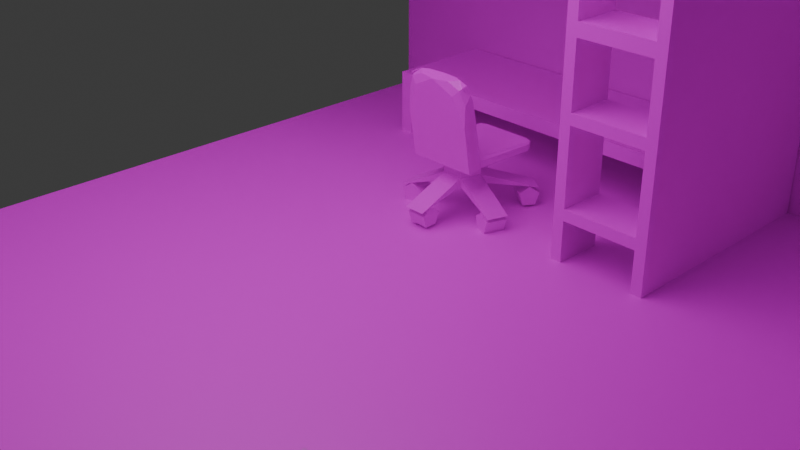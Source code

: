 # Source: room.blend  (saved by Blender 4.4.32; exported with 4.5.12 LTS)
import bpy
from mathutils import Matrix  # noqa: F401  (used for matrix-valued properties, if any)

bpy.ops.wm.read_factory_settings(use_empty=True)
scene = bpy.context.scene
scene.name = 'Scene'

# ---- collections
col_collection = bpy.data.collections.new('Collection'); scene.collection.children.link(col_collection)

# ---- images (referenced by path relative to the original .blend; pixels are not part of the script)
import os
ASSET_DIR = os.environ.get("B2B_ASSET_DIR", "")  # directory of the original .blend (textures are referenced by path, not embedded)
HERE = os.path.dirname(os.path.abspath(__file__))  # packed textures are extracted next to this script under _unpacked/

def load_image(name, relpath, width, height, colorspace="sRGB"):
    """Load a texture the original file referenced (path relative to the .blend, or extracted next to this script)."""
    p = next((c for c in (os.path.join(HERE, relpath), os.path.join(ASSET_DIR, relpath)) if relpath and os.path.exists(c)), "")
    if p:
        img = bpy.data.images.load(p, check_existing=True)
        img.name = name
    else:  # same state as the original file: an image datablock whose file is absent (Cycles renders it pink)
        img = bpy.data.images.new(name, width, height)
        img.source = "FILE"
        img.filepath = "//" + (relpath or name)
    img.colorspace_settings.name = colorspace
    return img
img_ground_tex_png = load_image('ground-tex.png', 'room/ground-tex.png', 1024, 1024, 'sRGB')
img_bed_tex_png = load_image('bed-tex.png', 'room/bed-tex.png', 1024, 1024, 'sRGB')
img_couch_tex_png_001 = load_image('couch-tex.png.001', 'room/couch-tex.png', 1024, 1024, 'sRGB')
img_thing_tex_png = load_image('thing-tex.png', 'room/thing-tex.png', 1024, 1024, 'sRGB')
img_wall_tex_png = load_image('wall-tex.png', 'room/wall-tex.png', 1024, 1024, 'sRGB')
img_chair_tex_png = load_image('chair-tex.png', 'room/chair-tex.png', 1024, 1024, 'sRGB')

# ---- materials (node trees are filled in below, after node groups)
mat_ground = bpy.data.materials.new('Ground')
mat_bed = bpy.data.materials.new('Bed')
mat_couch = bpy.data.materials.new('Couch')
mat_thing = bpy.data.materials.new('Thing')
mat_wall = bpy.data.materials.new('Wall')
mat_chair = bpy.data.materials.new('Chair')

# ---- material node trees
mat_ground.use_nodes = True; mat_ground.node_tree.nodes.clear()
_N = mat_ground.node_tree.nodes; _L = mat_ground.node_tree.links
n0 = _N.new('ShaderNodeBsdfPrincipled'); n0.name = 'Principled BSDF'; n0.location = (10, 300)
n1 = _N.new('ShaderNodeOutputMaterial'); n1.name = 'Material Output'; n1.location = (300, 300)
n2 = _N.new('ShaderNodeTexImage'); n2.name = 'Image Texture'; n2.location = (-292, 293)
n2.image = img_ground_tex_png
_L.new(n0.outputs[0], n1.inputs[0])
_L.new(n2.outputs[0], n0.inputs[0])
n1.is_active_output = True
mat_bed.use_nodes = True; mat_bed.node_tree.nodes.clear()
_N = mat_bed.node_tree.nodes; _L = mat_bed.node_tree.links
n0 = _N.new('ShaderNodeBsdfPrincipled'); n0.name = 'Principled BSDF'; n0.location = (10, 300)
n1 = _N.new('ShaderNodeOutputMaterial'); n1.name = 'Material Output'; n1.location = (300, 300)
n2 = _N.new('ShaderNodeTexImage'); n2.name = 'Image Texture'; n2.location = (-478, 372)
n2.image = img_bed_tex_png
_L.new(n0.outputs[0], n1.inputs[0])
_L.new(n2.outputs[0], n0.inputs[0])
n1.is_active_output = True
mat_couch.use_nodes = True; mat_couch.node_tree.nodes.clear()
_N = mat_couch.node_tree.nodes; _L = mat_couch.node_tree.links
n0 = _N.new('ShaderNodeBsdfPrincipled'); n0.name = 'Principled BSDF'; n0.location = (10, 300)
n1 = _N.new('ShaderNodeOutputMaterial'); n1.name = 'Material Output'; n1.location = (300, 300)
n2 = _N.new('ShaderNodeTexImage'); n2.name = 'Image Texture'; n2.location = (-374, 259)
n2.image = img_couch_tex_png_001
_L.new(n0.outputs[0], n1.inputs[0])
_L.new(n2.outputs[0], n0.inputs[0])
n1.is_active_output = True
mat_thing.use_nodes = True; mat_thing.node_tree.nodes.clear()
_N = mat_thing.node_tree.nodes; _L = mat_thing.node_tree.links
n0 = _N.new('ShaderNodeBsdfPrincipled'); n0.name = 'Principled BSDF'; n0.location = (10, 300)
n1 = _N.new('ShaderNodeOutputMaterial'); n1.name = 'Material Output'; n1.location = (300, 300)
n2 = _N.new('ShaderNodeTexImage'); n2.name = 'Image Texture'; n2.location = (-444, 268)
n2.image = img_thing_tex_png
_L.new(n0.outputs[0], n1.inputs[0])
_L.new(n2.outputs[0], n0.inputs[0])
n1.is_active_output = True
mat_wall.use_nodes = True; mat_wall.node_tree.nodes.clear()
_N = mat_wall.node_tree.nodes; _L = mat_wall.node_tree.links
n0 = _N.new('ShaderNodeBsdfPrincipled'); n0.name = 'Principled BSDF'; n0.location = (10, 300)
n1 = _N.new('ShaderNodeOutputMaterial'); n1.name = 'Material Output'; n1.location = (300, 300)
n2 = _N.new('ShaderNodeTexImage'); n2.name = 'Image Texture'; n2.location = (-376, 284)
n2.image = img_wall_tex_png
_L.new(n0.outputs[0], n1.inputs[0])
_L.new(n2.outputs[0], n0.inputs[0])
n1.is_active_output = True
mat_chair.use_nodes = True; mat_chair.node_tree.nodes.clear()
_N = mat_chair.node_tree.nodes; _L = mat_chair.node_tree.links
n0 = _N.new('ShaderNodeBsdfPrincipled'); n0.name = 'Principled BSDF'; n0.location = (10, 300)
n1 = _N.new('ShaderNodeOutputMaterial'); n1.name = 'Material Output'; n1.location = (300, 300)
n2 = _N.new('ShaderNodeTexImage'); n2.name = 'Image Texture'; n2.location = (-537, 147)
n2.image = img_chair_tex_png
_L.new(n0.outputs[0], n1.inputs[0])
_L.new(n2.outputs[0], n0.inputs[0])
n1.is_active_output = True

# ---- world
world_world = bpy.data.worlds.new('World'); scene.world = world_world
world_world.use_nodes = True; world_world.node_tree.nodes.clear()
_N = world_world.node_tree.nodes; _L = world_world.node_tree.links
n0 = _N.new('ShaderNodeOutputWorld'); n0.name = 'World Output'; n0.location = (300, 300)
n1 = _N.new('ShaderNodeBackground'); n1.name = 'Background'; n1.location = (10, 300)
n1.inputs[0].default_value = (0.05088, 0.05088, 0.05088, 1.0)
_L.new(n1.outputs[0], n0.inputs[0])
n0.is_active_output = True
world_world.color = (0.05088, 0.05088, 0.05088)
world_world.sun_shadow_jitter_overblur = 0.0

# ---- cameras
cam_camera = bpy.data.cameras.new('Camera')
cam_camera.clip_end = 100.0
cam_camera.ortho_scale = 7.314

# ---- lights
light_light = bpy.data.lights.new('Light', 'POINT')
light_light.energy = 1000.0
light_light.shadow_soft_size = 3.417

# ---- meshes
me_plane = bpy.data.meshes.new('Plane')
me_plane.from_pydata([(-2.99, -4.99, 0.0), (8.99, -4.99, 0.0), (-2.99, 2.99, 0.0), (8.99, 2.99, 0.0)], [], [(0, 1, 3, 2)])
_uv = me_plane.uv_layers.new(name='UVMap')
_uv.uv.foreach_set('vector', [-1.996, -1.996, 2.996, -1.996, 2.996, 2.996, -1.996, 2.996])
me_plane.materials.append(mat_ground)
me_plane.update()
me_cube_001 = bpy.data.meshes.new('Cube.001')
me_cube_001.from_pydata([(-1.056, 0.9764, 2.146), (4.448, 0.9764, 2.146), (0.1813, -0.2983, -0.2635), (0.1813, -0.2983, -0.421), (0.1813, 0.9764, -0.2635), (0.1813, 0.9764, -0.421), (4.448, 0.9764, -0.2635), (4.448, 0.9764, -0.421), (4.448, -0.2983, -0.2635), (4.448, -0.2983, -0.421), (-1.056, 0.9764, 1.824), (3.652, -1.544, 0.4927), (3.652, -1.544, 1.824), (3.534, -1.024, 1.824), (4.448, -1.024, 2.608), (4.566, -1.024, 0.3744), (4.566, -1.024, 1.824), (3.534, -1.544, 0.3744), (3.534, -1.544, 1.824), (4.566, -1.544, 0.3744), (3.652, -1.024, 0.4927), (4.448, -1.024, 0.4927), (4.448, -1.024, 1.824), (3.652, -1.544, 0.3744), (3.534, -1.024, 0.3744), (4.448, -1.544, -0.4471), (4.448, -1.544, 0.3744), (4.566, -1.024, -0.5654), (3.534, -1.544, -0.5654), (4.566, -1.544, -0.5654), (4.448, -1.024, -0.4471), (4.448, -1.024, 0.3744), (3.652, -1.024, 0.3744), (3.652, -1.544, -0.4471), (3.652, -1.024, -0.4471), (3.652, -1.544, -1.0), (3.652, -1.544, -0.5654), (3.534, -1.024, -1.0), (3.534, -1.024, -0.5654), (4.448, -1.544, -1.0), (4.448, -1.544, -0.5654), (3.534, -1.544, -1.0), (4.566, -1.544, -1.0), (3.652, -1.024, -1.0), (3.652, -1.024, -0.5654), (4.448, -1.024, -0.5654), (-1.056, -1.024, 1.824), (-1.056, -1.024, 2.146), (3.534, -1.024, 2.146), (3.652, -1.024, 2.146), (4.448, -1.024, 2.146), (3.652, -1.024, 1.824), (-1.056, -1.544, 1.824), (-1.056, -1.024, 2.608), (3.652, -1.024, 2.608), (4.448, -1.544, 2.608), (-1.056, -1.336, 2.608), (-1.056, -1.544, 2.401), (3.652, -1.544, 2.401), (3.652, -1.336, 2.608), (4.566, -1.544, 1.824), (4.566, -1.544, 2.608), (4.566, 0.9764, 2.146), (4.566, 0.9764, 2.608), (4.448, -1.544, 0.4927), (4.566, -1.024, -1.0), (0.3399, -0.2983, -0.421), (0.3399, 0.9764, -0.421), (0.1813, 0.9764, -1.0), (0.1813, -0.2983, -1.0), (0.3399, 0.9764, -1.0), (0.3399, -0.2983, -1.0), (3.652, -1.544, 1.318), (4.448, -1.544, 1.318), (3.652, -1.024, 1.318), (4.448, -1.024, 1.318), (3.652, -1.544, 1.175), (4.448, -1.544, 1.175), (3.652, -1.024, 1.175), (4.448, -1.024, 1.175), (4.566, 0.9764, 1.824), (4.566, 0.9764, -1.0), (4.448, 0.9764, 1.824), (4.448, 0.9764, -1.0), (3.652, 0.9764, 1.824), (4.448, -1.024, -1.0), (-0.7051, -1.544, 2.401), (-0.9027, -1.544, 1.824), (-0.9028, -1.544, 2.14), (-0.7052, -1.544, 2.14), (-0.9081, -1.544, 2.321), (-0.9081, -1.544, 2.233), (-0.7968, -1.544, 2.233), (-0.7968, -1.544, 2.321), (-0.6325, -1.544, 2.401), (-0.6325, -1.544, 1.824), (-0.1797, -1.544, 2.401), (-0.1766, -1.544, 1.824), (-0.5101, -1.544, 2.302), (-0.5101, -1.544, 1.931), (-0.2973, -1.544, 1.931), (-0.2973, -1.544, 2.306), (-0.01649, -1.544, 1.824), (-0.01649, -1.544, 2.401), (0.3979, -1.544, 2.401), (0.4231, -1.544, 1.824), (0.2632, -1.544, 1.824), (0.1216, -1.544, 1.824), (0.3979, -1.544, 2.154), (0.1637, -1.544, 2.154), (0.1216, -1.544, 2.027), (0.1196, -1.544, 2.338), (0.1196, -1.544, 2.226), (0.308, -1.544, 2.226), (0.308, -1.544, 2.338), (0.1456, -1.544, 2.349), (0.799, -1.544, 1.824), (0.6463, -1.544, 1.824), (0.9311, -1.544, 2.401), (0.5274, -1.544, 2.401), (4.448, -1.544, 1.824), (0.5274, -1.544, 2.306), (0.6463, -1.544, 2.306), (0.799, -1.544, 2.306), (0.9311, -1.544, 2.306), (1.467, -1.544, 2.401), (1.062, -1.544, 2.401), (1.224, -1.544, 1.824), (1.062, -1.544, 1.824), (1.467, -1.544, 2.271), (1.442, -1.544, 2.177), (1.442, -1.544, 2.046), (1.218, -1.544, 2.046), (1.641, -1.544, 2.401), (2.094, -1.544, 2.401), (2.097, -1.544, 1.824), (1.764, -1.544, 2.302), (1.764, -1.544, 1.931), (1.976, -1.544, 1.931), (1.976, -1.544, 2.306), (2.387, -1.544, 2.401), (2.24, -1.544, 2.401), (2.578, -1.544, 1.824), (2.24, -1.544, 1.824), (2.578, -1.544, 1.96), (2.387, -1.544, 1.96), (2.915, -1.544, 1.824), (2.75, -1.544, 1.824), (2.915, -1.544, 2.401), (2.75, -1.544, 2.401), (3.043, -1.544, 2.401), (3.043, -1.544, 1.824), (3.496, -1.544, 2.401), (3.499, -1.544, 1.824), (3.165, -1.544, 2.302), (3.165, -1.544, 1.931), (3.378, -1.544, 1.931), (3.378, -1.544, 2.306), (4.448, 0.9764, 2.608), (1.218, -1.544, 2.271), (1.218, -1.544, 2.177), (1.641, -1.544, 2.271), (1.641, -1.544, 2.177), (1.641, -1.544, 1.824), (1.635, -1.544, 2.046), (1.641, -1.544, 2.177), (1.641, -1.544, 2.046)], [], [(83, 85, 22, 82), (46, 47, 0, 10), (3, 2, 4, 5), (6, 4, 2, 8), (5, 4, 6, 7, 67), (9, 8, 2, 3, 66), (41, 18, 13, 37), (11, 64, 21, 20), (15, 16, 60, 19), (22, 51, 84, 82), (12, 11, 20, 51), (81, 83, 82, 80), (15, 24, 20, 21), (13, 51, 20, 24), (16, 15, 21, 22), (33, 25, 30, 34), (27, 15, 19, 29), (33, 23, 17, 28), (26, 25, 29, 19), (25, 33, 28, 29), (19, 15, 31, 26), (23, 33, 34, 32), (26, 31, 30, 25), (27, 38, 34, 30), (24, 32, 34, 38), (15, 27, 30, 31), (65, 27, 29, 42), (35, 36, 28, 41), (40, 39, 42, 29), (29, 27, 45, 40), (36, 35, 43, 44), (21, 64, 120, 55, 14), (38, 44, 43, 37), (51, 46, 10, 84), (64, 11, 12, 18, 17, 19), (50, 49, 51, 22), (51, 54, 59, 58, 12), (63, 61, 60, 80), (158, 55, 61, 63), (61, 55, 120, 60), (67, 66, 71, 70), (66, 67, 7, 9), (5, 67, 70, 68), (66, 3, 69, 71), (3, 5, 68, 69), (47, 49, 50, 1, 0), (54, 49, 47, 53), (81, 80, 16, 15, 27, 65), (47, 46, 52, 57, 56, 53), (57, 86, 94, 96, 103, 104, 119, 118, 126, 125, 141, 140, 149, 148, 58, 59, 56), (54, 53, 56, 59), (151, 150, 148, 146), (31, 26, 23, 32), (72, 73, 75, 74), (76, 78, 79, 77), (73, 77, 79, 75), (75, 79, 78, 74), (74, 78, 76, 72), (72, 76, 77, 73), (87, 88, 89, 86, 93, 92, 91, 57, 52), (93, 86, 57, 91, 90), (90, 91, 92, 93), (135, 134, 139, 138, 137, 163), (97, 96, 101, 100, 99, 95), (95, 94, 86, 89, 88, 87), (95, 99, 98, 101, 96, 94), (98, 99, 100, 101), (102, 103, 96, 97), (105, 109, 108, 113, 112, 103, 102, 107, 110, 106), (106, 110, 107), (103, 112, 111), (111, 112, 113, 114), (114, 113, 108, 104, 115, 111), (115, 104, 103, 111), (60, 120, 64, 19), (116, 123, 124, 118, 119, 121, 122, 117), (117, 122, 121, 119, 104, 108, 109, 105), (127, 132, 131, 130, 160, 159, 129, 125, 126, 128), (128, 126, 118, 124, 123, 116), (163, 137, 136, 139, 134, 133), (136, 137, 138, 139), (153, 152, 157, 156, 155, 151), (142, 144, 145, 140, 141, 143), (143, 141, 134, 135), (146, 148, 149, 147), (147, 149, 140, 145, 144, 142), (151, 155, 154, 157, 152, 150), (154, 155, 156, 157), (1, 50, 14, 158), (46, 51, 12, 52), (58, 152, 153, 12), (160, 162, 161, 159), (125, 129, 161, 133), (132, 127, 163, 164), (130, 131, 166, 165)])
_uv = me_cube_001.uv_layers.new(name='UVMap')
_uv.uv.foreach_set('vector', [0.04934, 0.9465, 0.04934, 0.5908, 0.1121, 0.5908, 0.1121, 0.9465, 0.5917, 0.804, 0.5845, 0.804, 0.5845, 0.4483, 0.5917, 0.4483, 0.2406, 0.5087, 0.2371, 0.5087, 0.2371, 0.282, 0.2406, 0.282, 0.09297, 0.09839, 0.09297, 0.8573, 0.06463, 0.8573, 0.06463, 0.09839, 0.528, 0.7589, 0.5244, 0.7589, 0.5244, -1.934e-09, 0.528, -8.769e-10, 0.528, 0.7307, 0.1248, 0.8573, 0.1213, 0.8573, 0.1213, 0.09839, 0.1248, 0.09839, 0.1248, 0.1266, 0.5917, 0.4347, 0.5917, 0.1836, 0.6148, 0.1836, 0.6148, 0.4347, 0.6239, 0.9636, 0.6239, 0.8222, 0.6355, 0.8222, 0.6355, 0.9636, 0.4208, 0.09257, 0.3886, 0.09257, 0.3886, -5.5e-10, 0.4208, 9.182e-09, 0.2997, 0.979, 0.2997, 0.8375, 0.3441, 0.8375, 0.3441, 0.979, 0.6148, 0.5045, 0.6148, 0.6229, 0.5917, 0.6229, 0.5917, 0.5045, 0.6501, 0.817, 0.6448, 0.817, 0.6448, 0.5659, 0.6501, 0.5659, 0.5917, 0.1836, 0.5917, -6.078e-08, 0.5943, 0.02105, 0.5943, 0.1625, 0.6239, -7.051e-08, 0.6239, 0.02105, 0.5943, 0.02105, 0.5917, -6.078e-08, 0.6239, 0.1836, 0.5917, 0.1836, 0.5943, 0.1625, 0.6239, 0.1625, 0.6448, 0.1415, 0.6448, -5.04e-08, 0.6564, -4.691e-08, 0.6564, 0.1415, 0.4417, 0.09257, 0.4208, 0.09257, 0.4208, 9.182e-09, 0.4417, 1.549e-08, 0.6099, 0.8321, 0.5917, 0.8321, 0.5917, 0.811, 0.6126, 0.811, 0.5917, 0.9735, 0.6099, 0.9735, 0.6126, 0.9946, 0.5917, 0.9946, 0.6099, 0.9735, 0.6099, 0.8321, 0.6126, 0.811, 0.6126, 0.9946, 0.6616, 0.9263, 0.6616, 0.9725, 0.6564, 0.9725, 0.6564, 0.9263, 0.6239, 0.637, 0.6422, 0.637, 0.6422, 0.7296, 0.6239, 0.7296, 0.6239, 0.8222, 0.6239, 0.7296, 0.6422, 0.7296, 0.6422, 0.8222, 0.6239, 0.1836, 0.6239, -2.81e-08, 0.6265, 0.02105, 0.6265, 0.1625, 0.6448, -3.441e-08, 0.6448, 0.02105, 0.6265, 0.02105, 0.6239, -2.81e-08, 0.6448, 0.1836, 0.6239, 0.1836, 0.6265, 0.1625, 0.6448, 0.1625, 0.4514, 0.09257, 0.4417, 0.09257, 0.4417, 1.549e-08, 0.4514, 1.841e-08, 0.666, 0.1622, 0.666, 0.1236, 0.6713, 0.1236, 0.6713, 0.1622, 0.6713, 0.04628, 0.6713, 0.08493, 0.666, 0.08493, 0.666, 0.04628, 0.6713, 1.06e-08, 0.6713, 0.04628, 0.666, 0.04628, 0.666, 1.06e-08, 0.6564, 0.3656, 0.666, 0.3656, 0.666, 0.4582, 0.6564, 0.4582, 0.6148, 0.811, 0.5917, 0.811, 0.5917, 0.6926, 0.5917, 0.6229, 0.6148, 0.6229, 0.666, 0.08493, 0.6713, 0.08493, 0.6713, 0.1236, 0.666, 0.1236, 0.2997, 0.8375, 0.2997, -6.204e-09, 0.3441, 7.225e-09, 0.3441, 0.8375, 0.5006, 0.945, 0.5006, 0.8036, 0.471, 0.8036, 0.471, 0.7825, 0.5032, 0.7825, 0.5032, 0.9661, 0.6564, 0.3656, 0.6564, 0.2242, 0.6635, 0.2242, 0.6635, 0.3656, 0.2541, 0.4061, 0.2541, 0.3363, 0.268, 0.3363, 0.2773, 0.3548, 0.2773, 0.4061, 0.5742, 0.4483, 0.5742, 3.431e-08, 0.5917, 3.957e-08, 0.5917, 0.4483, 0.6564, 0.2242, 0.6564, 0.0, 0.6616, 0.0, 0.6616, 0.2242, 0.4536, 0.9661, 0.4536, 0.945, 0.471, 0.945, 0.471, 0.9661, 0.6239, 0.637, 0.6239, 0.4103, 0.6368, 0.4103, 0.6368, 0.637, 0.4797, 6.408e-08, 0.5081, 9.024e-09, 0.5081, 0.7307, 0.4797, 0.7307, 0.528, 0.7589, 0.528, 0.7307, 0.5408, 0.7307, 0.5408, 0.7589, 0.3657, 0.2114, 0.3657, 0.1832, 0.3786, 0.1832, 0.3786, 0.2114, 0.4561, 0.5053, 0.4561, 0.2786, 0.469, 0.2786, 0.469, 0.5053, 0.8378, 0.9959, 0.8378, 0.1584, 0.8378, 0.01696, 0.8822, 0.01696, 0.8822, 0.9959, 0.564, -3.241e-08, 0.5742, -2.931e-08, 0.5742, 0.8375, 0.564, 0.8375, 0.1121, 0.5908, 0.04934, 0.5908, 0.04934, 0.2351, 0.08157, 0.2351, 0.1025, 0.2351, 0.1121, 0.2351, 0.2673, 0.4309, 0.2745, 0.4309, 0.2745, 0.5234, 0.2616, 0.5234, 0.257, 0.4865, 0.257, 0.4309, 0.2321, 0.8443, 0.2321, 0.7819, 0.2321, 0.769, 0.2321, 0.6884, 0.2321, 0.6594, 0.2321, 0.5857, 0.2321, 0.5626, 0.2321, 0.4908, 0.2321, 0.4675, 0.2321, 0.3955, 0.2321, 0.2581, 0.2321, 0.2319, 0.2321, 0.1672, 0.2321, 0.138, 0.2321, 0.006785, 0.2367, 0.006785, 0.2367, 0.8443, 0.2437, 0.006785, 0.2437, 0.8443, 0.2367, 0.8443, 0.2367, 0.006785, 0.2674, 0.07531, 0.2546, 0.07531, 0.2546, 0.7063, 0.2674, 0.7069, 0.6564, 0.2829, 0.6448, 0.2829, 0.6448, 0.1415, 0.6564, 0.1415, 0.6448, 0.4244, 0.6448, 0.2829, 0.6564, 0.2829, 0.6564, 0.4244, 0.6448, 0.4244, 0.6564, 0.4244, 0.6564, 0.5659, 0.6448, 0.5659, 0.6564, 0.7411, 0.6595, 0.7411, 0.6595, 0.8337, 0.6564, 0.8337, 0.6564, 0.4582, 0.6595, 0.4582, 0.6595, 0.5997, 0.6564, 0.5997, 0.6564, 0.8337, 0.6595, 0.8337, 0.6595, 0.9263, 0.6564, 0.9263, 0.6564, 0.5997, 0.6595, 0.5997, 0.6595, 0.7411, 0.6564, 0.7411, 0.8643, 0.4184, 0.8572, 0.4184, 0.8572, 0.4535, 0.8514, 0.4535, 0.8532, 0.4372, 0.8552, 0.4372, 0.8552, 0.4174, 0.8514, 0.3911, 0.8643, 0.3911, 0.8532, 0.4372, 0.8514, 0.4535, 0.8514, 0.3911, 0.8552, 0.4174, 0.8532, 0.4174, 0.2564, 0.0263, 0.2584, 0.0263, 0.2584, 0.04608, 0.2564, 0.04608, 0.8871, 0.324, 0.8743, 0.3235, 0.8764, 0.3026, 0.8848, 0.3026, 0.8848, 0.2647, 0.8871, 0.2429, 0.8795, 0.3342, 0.8667, 0.3336, 0.8688, 0.3127, 0.8771, 0.3127, 0.8771, 0.2749, 0.8795, 0.2531, 0.2674, 0.07531, 0.2546, 0.07531, 0.2546, 0.06239, 0.2604, 0.06239, 0.2604, 0.02724, 0.2674, 0.02724, 0.8795, 0.2531, 0.8771, 0.2749, 0.8689, 0.2749, 0.8688, 0.3127, 0.8667, 0.3336, 0.8667, 0.2531, 0.2568, 0.09708, 0.2651, 0.09708, 0.2651, 0.1349, 0.2567, 0.1349, 0.2674, 0.1849, 0.2546, 0.1849, 0.2546, 0.1559, 0.2674, 0.1564, 0.8389, 0.385, 0.8315, 0.3388, 0.8315, 0.3805, 0.83, 0.3641, 0.83, 0.3352, 0.826, 0.3068, 0.8389, 0.3068, 0.8389, 0.3314, 0.8367, 0.3314, 0.8389, 0.3414, 0.1405, 0.6462, 0.1383, 0.6361, 0.1405, 0.6361, 0.826, 0.3068, 0.83, 0.3352, 0.8275, 0.3354, 0.1189, 0.5386, 0.1214, 0.5384, 0.1214, 0.5673, 0.1189, 0.5675, 0.8275, 0.3643, 0.83, 0.3641, 0.8315, 0.3805, 0.826, 0.3805, 0.8272, 0.3355, 0.8275, 0.3354, 0.8272, 0.3355, 0.826, 0.3805, 0.826, 0.3068, 0.8275, 0.3354, 0.471, 0.9661, 0.471, 0.945, 0.5006, 0.945, 0.5032, 0.9661, 0.9049, 0.396, 0.8942, 0.396, 0.8942, 0.4195, 0.8921, 0.4195, 0.8921, 0.3477, 0.8942, 0.3477, 0.8942, 0.3688, 0.9049, 0.3688, 0.2674, 0.3028, 0.2567, 0.3028, 0.2567, 0.2816, 0.2546, 0.2816, 0.2546, 0.2586, 0.2601, 0.2586, 0.2601, 0.2169, 0.2674, 0.2631, 0.91, 0.3113, 0.905, 0.3101, 0.9051, 0.3478, 0.9021, 0.3478, 0.9021, 0.308, 0.9001, 0.308, 0.9001, 0.3523, 0.8972, 0.3523, 0.8972, 0.2803, 0.91, 0.2803, 0.2674, 0.3768, 0.2546, 0.3768, 0.2546, 0.3534, 0.2567, 0.3534, 0.2567, 0.3299, 0.2674, 0.3299, 0.8871, 0.2429, 0.8848, 0.2647, 0.8765, 0.2647, 0.8764, 0.3026, 0.8743, 0.3235, 0.8743, 0.2429, 0.2568, 0.09708, 0.2651, 0.09708, 0.2651, 0.1349, 0.2567, 0.1349, 0.7322, 0.6085, 0.7194, 0.6079, 0.7215, 0.587, 0.7298, 0.587, 0.7298, 0.5491, 0.7322, 0.5274, 0.9887, 0.5051, 0.9857, 0.5049, 0.9857, 0.4709, 0.9759, 0.4701, 0.9759, 0.444, 0.9887, 0.4452, 0.2674, 0.5874, 0.2546, 0.5862, 0.2546, 0.1559, 0.2674, 0.1564, 0.8262, 0.6917, 0.8133, 0.6911, 0.8133, 0.6618, 0.8262, 0.6625, 0.2674, 0.6778, 0.2546, 0.677, 0.2546, 0.6123, 0.2644, 0.6131, 0.2644, 0.6471, 0.2674, 0.6473, 0.7322, 0.5274, 0.7298, 0.5491, 0.7216, 0.5491, 0.7215, 0.587, 0.7194, 0.6079, 0.7194, 0.5274, 0.2568, 0.09708, 0.2651, 0.09708, 0.2651, 0.1349, 0.2567, 0.1349, 0.5825, 0.403, 0.5381, 0.403, 0.5381, 0.403, 0.5825, 0.403, 0.2997, -6.204e-09, 0.2997, 0.8375, 0.2997, 0.8375, 0.2997, -6.204e-09, 0.2773, 0.3548, 0.2546, 0.1559, 0.2674, 0.1564, 0.2773, 0.4061, 0.2012, 0.313, 0.2012, 0.313, 0.1991, 0.313, 0.1991, 0.313, 0.1962, 0.3574, 0.1991, 0.3574, 0.1991, 0.3574, 0.1962, 0.3574, 0.2041, 0.3152, 0.209, 0.3163, 0.209, 0.3163, 0.2041, 0.3152, 0.2012, 0.3529, 0.2041, 0.3529, 0.2041, 0.3529, 0.2012, 0.3529])
me_cube_001.materials.append(mat_bed)
me_cube_001.update()
me_cube = bpy.data.meshes.new('Cube')
me_cube.from_pydata([(-2.649, -1.917, 0.01271), (-2.649, -0.0994, 0.01271), (-2.74, -0.008121, 1.023), (1.859, -1.917, 0.01271), (1.859, -0.0994, 0.01271), (0.2043, -0.008121, 1.023), (0.2957, -0.0994, 0.01271), (0.2043, 1.722, 1.023), (1.859, 1.631, 0.01271), (0.2956, 1.631, 0.01271), (1.637, 1.722, 1.023), (-2.74, -2.008, 1.997), (-2.74, -1.619, 1.023), (1.637, -1.619, 1.023), (-2.74, -1.619, 1.997), (1.95, -1.619, 1.997), (1.95, -2.008, 1.997), (1.637, -1.619, 1.997), (1.637, 1.722, 1.997), (1.95, 1.722, 1.997), (1.637, -1.619, 1.997), (-2.649, -1.75, 0.01271), (-2.537, -1.917, 0.01271), (-2.535, -1.75, 0.01271), (-2.564, -0.0994, 0.01271), (-2.649, -0.2427, 0.01271), (-2.564, -0.2426, 0.01271), (1.71, -1.917, 0.01271), (1.859, -1.784, 0.01271), (1.71, -1.783, 0.01271), (1.725, -0.0994, 0.01271), (1.859, -0.2075, 0.01271), (1.725, -0.2075, 0.01271), (0.3715, -0.0994, 0.01271), (0.2957, -0.1951, 0.01271), (0.3716, -0.1951, 0.01271), (0.2956, 1.577, 0.01271), (0.3463, 1.631, 0.01271), (0.3463, 1.577, 0.01271), (1.743, 1.631, 0.01271), (1.859, 1.488, 0.01271), (1.743, 1.488, 0.01271), (-2.74, -1.659, 0.3569), (-2.74, -2.008, 0.3569), (-2.473, -0.008121, 0.3569), (-2.74, -0.008121, 0.3569), (1.95, -0.2988, 0.3569), (1.95, -0.008121, 0.3569), (1.619, -2.008, 0.3569), (1.95, -2.008, 0.3569), (0.4627, -0.008121, 0.3569), (0.2043, -0.008121, 0.3569), (0.4375, 1.722, 0.3569), (0.2043, 1.722, 0.3569), (1.95, 1.396, 0.3569), (1.95, 1.722, 0.3569), (-2.447, -2.008, 0.3569), (-2.443, -1.659, 0.3569), (-2.74, -0.334, 0.3569), (-2.473, -0.3338, 0.3569), (1.95, -1.693, 0.3569), (1.619, -1.692, 0.3569), (1.633, -0.008121, 0.3569), (1.633, -0.2988, 0.3569), (0.2045, -0.2864, 0.3569), (0.463, -0.2863, 0.3569), (0.2043, 1.486, 0.3569), (0.4377, 1.486, 0.3569), (1.652, 1.722, 0.3569), (1.652, 1.396, 0.3569), (1.95, 1.722, 0.3569)], [(70, 55)], [(19, 70, 68, 52, 53, 7, 10, 18), (45, 2, 5, 51, 44), (19, 16, 49, 70), (1, 24, 26, 25), (51, 5, 7, 53, 66), (47, 62, 50, 51, 66, 67, 52, 68, 69, 54), (15, 17, 14, 11, 16), (13, 12, 14, 17), (10, 13, 20, 18), (19, 18, 20, 15), (12, 13, 10, 7, 5, 2), (21, 23, 22, 0), (58, 59, 44, 51, 64, 65, 50, 62, 63, 46, 60, 61, 48, 56, 57, 42), (27, 29, 28, 3), (31, 32, 30, 4), (33, 35, 34, 6), (37, 38, 36, 9), (40, 41, 39, 8), (21, 0, 43, 42), (24, 1, 45, 44), (31, 4, 47, 46), (27, 3, 49, 48), (33, 6, 51, 50), (37, 9, 53, 52), (40, 8, 55, 54), (0, 22, 56, 43), (23, 21, 42, 57), (22, 23, 57, 56), (1, 25, 58, 45), (25, 26, 59, 58), (26, 24, 44, 59), (3, 28, 60, 49), (28, 29, 61, 60), (29, 27, 48, 61), (4, 30, 62, 47), (30, 32, 63, 62), (32, 31, 46, 63), (6, 34, 64, 51), (34, 35, 65, 64), (35, 33, 50, 65), (9, 36, 66, 53), (36, 38, 67, 66), (38, 37, 52, 67), (8, 39, 68, 55), (39, 41, 69, 68), (41, 40, 54, 69), (49, 16, 11, 43, 56, 48), (43, 11, 14, 12, 2, 45, 58, 42)])
_uv = me_cube.uv_layers.new(name='UVMap')
_uv.uv.foreach_set('vector', [0.3053, 0.5307, 0.3821, 0.5477, 0.379, 0.5619, 0.3661, 0.6198, 0.3637, 0.6309, 0.3325, 0.624, 0.3476, 0.5557, 0.302, 0.5456, 0.9577, 0.842, 0.8855, 0.842, 0.8855, 0.5172, 0.9577, 0.5172, 0.9577, 0.8125, 0.4114, 0.8941, 0.4114, 0.4828, 0.5875, 0.4828, 0.5875, 0.8942, 0.2097, 0.9624, 0.2045, 0.9624, 0.2045, 0.9535, 0.2097, 0.9535, 0.3943, 0.1125, 0.4234, 0.1125, 0.4234, 0.1895, 0.3943, 0.1895, 0.3943, 0.179, 0.2608, 0.5135, 0.2608, 0.489, 0.2608, 0.3985, 0.2608, 0.3785, 0.3763, 0.3785, 0.3763, 0.3966, 0.3945, 0.3965, 0.3945, 0.4904, 0.3694, 0.4905, 0.3694, 0.5135, 0.7361, 0.4828, 0.7361, 0.5172, 0.7361, 1.0, 0.6932, 1.0, 0.6932, 0.4828, 0.6932, 0.4828, 0.6932, 0.9655, 0.5875, 0.9655, 0.5875, 0.4828, 0.7799, 0.8858, 0.7799, 0.5173, 0.8855, 0.5172, 0.8855, 0.8857, 0.7705, 0.8513, 0.7361, 0.8513, 0.7361, 0.4828, 0.7705, 0.4828, 0.7564, 0.1797, 0.7564, 0.6624, 0.3879, 0.6624, 0.3879, 0.5044, 0.5787, 0.5044, 0.5787, 0.1797, 0.2115, 0.9363, 0.2045, 0.9363, 0.2046, 0.9259, 0.2115, 0.9259, 0.3716, 0.01507, 0.3716, 0.026, 0.385, 0.026, 0.385, 0.1355, 0.3736, 0.1355, 0.3736, 0.1461, 0.385, 0.146, 0.385, 0.1939, 0.3731, 0.1939, 0.3731, 0.2069, 0.3161, 0.2069, 0.3161, 0.1933, 0.3032, 0.1933, 0.3032, 0.02707, 0.3174, 0.02722, 0.3174, 0.01507, 0.1868, 0.9111, 0.1951, 0.9111, 0.1951, 0.9204, 0.1868, 0.9204, 0.2112, 0.9452, 0.2112, 0.9535, 0.2045, 0.9535, 0.2045, 0.9452, 0.2045, 0.9684, 0.2045, 0.9624, 0.2092, 0.9624, 0.2092, 0.9684, 0.2045, 0.9717, 0.2045, 0.9684, 0.2076, 0.9684, 0.2076, 0.9717, 0.2045, 0.9363, 0.2116, 0.9363, 0.2116, 0.9452, 0.2045, 0.9452, 0.14, 0.9039, 0.14, 0.8935, 0.1621, 0.8879, 0.1621, 0.9096, 0.0989, 0.9624, 0.0989, 0.9677, 0.07681, 0.9734, 0.07681, 0.9568, 0.0808, 0.952, 0.07407, 0.952, 0.06839, 0.9299, 0.08648, 0.9299, 0.1142, 0.9029, 0.1142, 0.8937, 0.1363, 0.888, 0.1363, 0.9086, 0.07977, 0.9299, 0.07505, 0.9299, 0.06937, 0.9078, 0.08545, 0.9078, 0.1888, 0.9073, 0.1881, 0.9103, 0.1654, 0.9111, 0.1685, 0.8969, 0.1215, 0.9333, 0.1126, 0.9333, 0.1069, 0.9111, 0.1272, 0.9111, 0.05362, 0.9749, 0.05362, 0.968, 0.07577, 0.9624, 0.07577, 0.9806, 0.0994, 0.9553, 0.09233, 0.9553, 0.08665, 0.9333, 0.1051, 0.9333, 0.04313, 0.93, 0.03278, 0.93, 0.02705, 0.9078, 0.04876, 0.9078, 0.1048, 0.9754, 0.1048, 0.9665, 0.1269, 0.9608, 0.1269, 0.9811, 0.05531, 0.9742, 0.05003, 0.9742, 0.04436, 0.952, 0.06099, 0.952, 0.1012, 0.9333, 0.09233, 0.9333, 0.08665, 0.9111, 0.1069, 0.9111, 0.06271, 0.952, 0.05443, 0.952, 0.04876, 0.9299, 0.06839, 0.9299, 0.0637, 0.9299, 0.05445, 0.9299, 0.04876, 0.9078, 0.06937, 0.9078, 0.04102, 0.952, 0.03272, 0.952, 0.02705, 0.93, 0.04672, 0.93, 0.1812, 0.9332, 0.1728, 0.9332, 0.1671, 0.9111, 0.1868, 0.9111, 0.1193, 0.9553, 0.1126, 0.9553, 0.1069, 0.9333, 0.125, 0.9333, 0.1614, 0.9333, 0.1531, 0.9333, 0.1474, 0.9111, 0.1671, 0.9111, 0.03868, 0.9741, 0.03272, 0.9741, 0.02705, 0.952, 0.04436, 0.952, 0.07139, 0.9742, 0.06667, 0.9742, 0.06099, 0.952, 0.07707, 0.952, 0.159, 0.9554, 0.1531, 0.9554, 0.1474, 0.9333, 0.1647, 0.9333, 0.1205, 0.9443, 0.1205, 0.941, 0.1426, 0.9353, 0.1426, 0.95, 0.09549, 0.9775, 0.09234, 0.9775, 0.08665, 0.9553, 0.1012, 0.9553, 0.1761, 0.9774, 0.1728, 0.9774, 0.1671, 0.9553, 0.1818, 0.9553, 0.18, 0.9553, 0.1728, 0.9553, 0.1671, 0.9332, 0.1857, 0.9332, 0.1417, 0.9332, 0.1328, 0.9332, 0.1272, 0.9111, 0.1474, 0.9111, 0.14, 0.9553, 0.1328, 0.9553, 0.1272, 0.9332, 0.1457, 0.9332, 0.8191, 5.01e-06, 0.9953, 1.897e-08, 0.9953, 0.5172, 0.8191, 0.5172, 0.8191, 0.4849, 0.8191, 0.03649, 0.3943, 0.02352, 0.466, 0.02352, 0.466, 0.04081, 0.4234, 0.04081, 0.4234, 0.1125, 0.3943, 0.1125, 0.3943, 0.09801, 0.3943, 0.03905])
me_cube.materials.append(mat_couch)
me_cube.update()
me_cube_002 = bpy.data.meshes.new('Cube.002')
me_cube_002.from_pydata([(-0.8269, -0.6389, -1.96), (-0.8352, -0.6389, 1.702), (-1.0, 1.361, -2.133), (-1.0, 1.361, 1.867), (0.8269, -0.6389, -1.96), (0.8352, -0.6389, 1.702), (1.0, 1.361, -2.133), (1.0, 1.361, 1.867), (-0.8352, -0.6389, 0.03145), (0.8352, -0.6389, 0.03145), (-0.8269, -0.6389, -0.3064), (-1.0, -0.6389, 1.867), (1.0, -0.6389, 1.867), (0.8269, -0.6389, -0.3064), (-1.0, -0.6389, -0.1333), (-1.0, -0.6389, 1.867), (1.0, -0.6389, 1.867), (1.0, -0.6389, -0.1333), (-0.8352, 1.153, 0.03145), (-0.8352, 1.153, 1.702), (0.8352, 1.153, 1.702), (0.8352, 1.153, 0.03145), (1.0, -0.6389, -0.1333), (1.0, -0.6389, -2.133), (-1.0, -0.6389, -2.133), (-1.0, -0.6389, -0.1333), (0.8269, 0.3611, -0.3064), (0.8269, 0.3611, -1.96), (-0.8269, 0.3611, -1.96), (-0.8269, 0.3611, -0.3064)], [], [(24, 25, 11, 3, 2), (2, 3, 7, 6), (6, 7, 12, 22, 23), (13, 10, 29, 26), (7, 3, 11, 12), (1, 8, 18, 19), (14, 15, 11, 25), (15, 16, 12, 11), (16, 17, 22, 12), (17, 14, 25, 22), (8, 1, 15, 14), (1, 5, 16, 15), (5, 9, 17, 16), (9, 8, 14, 17), (18, 21, 20, 19), (8, 9, 21, 18), (5, 1, 19, 20), (9, 5, 20, 21), (13, 4, 23, 22), (4, 0, 24, 23), (0, 10, 25, 24), (10, 13, 22, 25), (27, 26, 29, 28), (0, 4, 27, 28), (10, 0, 28, 29), (4, 13, 26, 27)])
_uv = me_cube_002.uv_layers.new(name='UVMap')
_uv.uv.foreach_set('vector', [0.375, 0.0, 0.5, 0.0, 0.625, 0.0, 0.625, 0.25, 0.375, 0.25, 0.375, 0.25, 0.625, 0.25, 0.625, 0.5, 0.375, 0.5, 0.375, 0.5, 0.625, 0.5, 0.625, 0.75, 0.5, 0.75, 0.375, 0.75, 0.4892, 0.7716, 0.4892, 0.9784, 0.4892, 0.9784, 0.4892, 0.7716, 0.625, 0.5, 0.875, 0.5, 0.875, 0.75, 0.625, 0.75, 0.6147, 0.9794, 0.5103, 0.9794, 0.5103, 0.9794, 0.6147, 0.9794, 0.0, 0.0, 0.0, 0.0, 0.0, 0.0, 0.0, 0.0, 0.625, 1.0, 0.625, 0.75, 0.625, 0.75, 0.625, 1.0, 0.0, 0.0, 0.0, 0.0, 0.0, 0.0, 0.0, 0.0, 0.5, 0.75, 0.5, 1.0, 0.5, 1.0, 0.5, 0.75, 0.5103, 0.9794, 0.6147, 0.9794, 0.625, 1.0, 0.5, 1.0, 0.6147, 0.9794, 0.6147, 0.7706, 0.625, 0.75, 0.625, 1.0, 0.6147, 0.7706, 0.5103, 0.7706, 0.5, 0.75, 0.625, 0.75, 0.5103, 0.7706, 0.5103, 0.9794, 0.5, 1.0, 0.5, 0.75, 0.5103, 0.9794, 0.5103, 0.7706, 0.6147, 0.7706, 0.6147, 0.9794, 0.5103, 0.9794, 0.5103, 0.7706, 0.5103, 0.7706, 0.5103, 0.9794, 0.6147, 0.7706, 0.6147, 0.9794, 0.6147, 0.9794, 0.6147, 0.7706, 0.5103, 0.7706, 0.6147, 0.7706, 0.6147, 0.7706, 0.5103, 0.7706, 0.4892, 0.7716, 0.3858, 0.7716, 0.375, 0.75, 0.5, 0.75, 0.3858, 0.7716, 0.3858, 0.9784, 0.375, 1.0, 0.375, 0.75, 0.3858, 0.9784, 0.4892, 0.9784, 0.5, 1.0, 0.375, 1.0, 0.4892, 0.9784, 0.4892, 0.7716, 0.5, 0.75, 0.5, 1.0, 0.3858, 0.7716, 0.4892, 0.7716, 0.4892, 0.9784, 0.3858, 0.9784, 0.3858, 0.9784, 0.3858, 0.7716, 0.3858, 0.7716, 0.3858, 0.9784, 0.4892, 0.9784, 0.3858, 0.9784, 0.3858, 0.9784, 0.4892, 0.9784, 0.3858, 0.7716, 0.4892, 0.7716, 0.4892, 0.7716, 0.3858, 0.7716])
me_cube_002.materials.append(mat_thing)
me_cube_002.update()
me_plane_001 = bpy.data.meshes.new('Plane.001')
me_plane_001.from_pydata([(-3.576e-08, 0.3107, -0.6), (3.576e-08, 0.3107, 0.6), (0.1825, 0.3107, -0.6), (0.1825, 0.3107, 0.6), (0.1503, 0.3107, -0.6), (0.1503, 0.3107, 0.6), (0.03333, 0.3107, -0.6), (0.03333, 0.3107, 0.6), (0.03333, 0.3107, 0.5746), (0.1503, 0.3107, 0.5746), (0.03333, 0.3107, -0.5471), (0.1503, 0.3107, -0.5471), (0.03333, -0.5472, 0.6), (0.1503, -0.5472, 0.6), (0.03333, -0.5472, 0.5746), (0.1503, -0.5472, 0.5746), (0.1503, -0.5587, -0.5471), (0.1503, -0.5587, -0.6), (0.03333, -0.5587, -0.6), (0.03333, -0.5587, -0.5471), (0.1825, -0.6, 0.6), (-3.576e-08, -0.5433, -0.6), (0.05673, -0.6, -0.6), (0.0333, -0.5587, -0.6), (0.05673, -0.6, 0.6), (3.576e-08, -0.5433, 0.6), (0.03028, -0.552, 0.6), (0.1409, -0.6, -0.6), (0.1825, -0.5584, -0.6), (0.1569, -0.5672, -0.6), (0.1825, -0.5463, 0.6), (0.1349, -0.6, 0.6), (0.1558, -0.5523, 0.6)], [(31, 20)], [(30, 3, 5, 13, 32), (23, 18, 17, 29, 27, 22), (26, 12, 7, 1, 25), (1, 7, 8, 10, 6, 0), (22, 27, 31, 24), (5, 3, 2, 4, 11, 9), (9, 15, 13, 5), (9, 11, 10, 8), (12, 13, 15, 14), (11, 16, 19, 10), (8, 14, 15, 9), (7, 12, 14, 8), (16, 17, 18, 19), (10, 19, 18, 6), (4, 17, 16, 11), (28, 2, 3, 30), (21, 25, 1, 0), (21, 23, 22), (24, 26, 25), (21, 22, 24, 25), (21, 0, 6, 18, 23), (27, 29, 28), (30, 32, 31), (27, 28, 30, 31), (29, 17, 4, 2, 28), (32, 13, 12, 26, 24, 31)])
_uv = me_plane_001.uv_layers.new(name='UVMap')
_uv.uv.foreach_set('vector', [1.0, 0.0457, 1.0, 1.0, 1.0, 1.0, 1.0, 1.0, 1.0, 0.6734, 0.0, 0.9991, 0.0, 1.0, 0.0, 1.0, 0.0, 0.7955, 0.0, 0.0, 0.0, 0.0, 1.0, 0.9086, 1.0, 1.0, 1.0, 1.0, 1.0, 1.0, 1.0, 0.06229, 1.0, 1.0, 1.0, 1.0, 0.9788, 1.0, 0.04411, 1.0, 0.0, 1.0, 0.0, 1.0, 0.0, 0.0, 0.0, 0.0, 1.0, 0.0, 1.0, 0.0, 1.0, 1.0, 1.0, 1.0, 0.0, 1.0, 0.0, 1.0, 0.04411, 1.0, 0.9788, 1.0, 0.9788, 1.0, 0.9788, 1.0, 1.0, 1.0, 1.0, 1.0, 0.9788, 1.0, 0.04411, 1.0, 0.04411, 1.0, 0.9788, 1.0, 1.0, 1.0, 1.0, 1.0, 0.9788, 1.0, 0.9788, 1.0, 0.04411, 1.0, 0.04411, 1.0, 0.04411, 1.0, 0.04411, 1.0, 0.9788, 1.0, 0.9788, 1.0, 0.9788, 1.0, 0.9788, 1.0, 1.0, 1.0, 1.0, 1.0, 0.9788, 1.0, 0.9788, 1.0, 0.04411, 1.0, 0.0, 1.0, 0.0, 1.0, 0.04411, 1.0, 0.04411, 1.0, 0.04411, 1.0, 0.0, 1.0, 0.0, 1.0, 0.0, 1.0, 0.0, 1.0, 0.04411, 1.0, 0.04411, 1.0, 0.0, 0.0457, 0.0, 1.0, 1.0, 1.0, 1.0, 0.0457, 0.0, 0.06229, 1.0, 0.06229, 1.0, 1.0, 0.0, 1.0, 0.0, 0.06229, 0.0, 0.9991, 0.0, 0.0, 1.0, 0.485, 1.0, 0.9086, 1.0, 0.06229, 0.0, 0.06229, 0.0, 0.0, 1.0, 0.0, 1.0, 0.06229, 0.0, 0.06229, 0.0, 1.0, 0.0, 1.0, 0.0, 1.0, 0.0, 0.9991, 0.0, 0.0, 0.0, 0.7955, 0.0, 0.0, 1.0, 0.0457, 1.0, 0.03904, 1.0, 0.0, 0.0, 0.0, 0.0, 0.0457, 1.0, 0.0457, 1.0, 0.0, 0.0, 0.7955, 0.0, 1.0, 0.0, 1.0, 0.0, 1.0, 0.0, 0.0457, 1.0, 0.6734, 1.0, 1.0, 1.0, 1.0, 1.0, 0.9086, 1.0, 0.0, 1.0, 0.0])
me_plane_001.update()
me_plane_003 = bpy.data.meshes.new('Plane.003')
me_plane_003.from_pydata([(-4.99, -2.0, -1.091e-07), (4.99, -2.0, -1.091e-07), (-4.99, 2.0, 1.091e-07), (4.99, 2.0, 1.091e-07), (-4.99, 0.0, 0.0), (4.99, 0.0, 0.0)], [], [(0, 1, 5, 4), (4, 5, 3, 2)])
_uv = me_plane_003.uv_layers.new(name='UVMap')
_uv.uv.foreach_set('vector', [0.649, 0.2562, 0.9488, 0.2562, 0.9488, 0.7562, 0.649, 0.7562, 0.1921, 0.4864, 0.3895, 0.4864, 0.3895, 0.7745, 0.1921, 0.7745])
me_plane_003.materials.append(mat_wall)
me_plane_003.update()
me_plane_004 = bpy.data.meshes.new('Plane.004')
me_plane_004.from_pydata([(-2.0, -2.99, 7.55e-08), (2.0, -2.99, -7.55e-08), (-2.0, 2.99, 7.55e-08), (2.0, 2.99, -7.55e-08), (0.0, 2.99, 0.0), (0.0, -2.99, -7.105e-15)], [], [(0, 5, 4, 2), (4, 5, 1, 3)])
_uv = me_plane_004.uv_layers.new(name='UVMap')
_uv.uv.foreach_set('vector', [0.6633, 0.302, 0.8613, 0.302, 0.8613, 0.698, 0.6633, 0.698, 0.1872, 0.6521, 0.1872, 0.3479, 0.3393, 0.3479, 0.3393, 0.6521])
me_plane_004.materials.append(mat_wall)
me_plane_004.update()
me_cylinder = bpy.data.meshes.new('Cylinder')
me_cylinder.from_pydata([(0.0, 0.1975, 0.06551), (0.1878, 0.06103, -0.1975), (0.1878, 0.06103, 0.06551), (0.1161, -0.1598, -0.1975), (0.1161, -0.1598, 0.06551), (0.6697, -0.05353, -0.3627), (0.5107, 0.5976, -0.308), (0.3228, 0.734, -0.308), (-0.1878, 0.06103, -0.1975), (0.0, 0.1975, -0.1975), (0.0, -0.1598, -0.1975), (0.0, -0.1598, 0.06551), (0.5979, -0.2743, -0.3627), (0.1161, -0.6959, -0.3235), (0.0, -0.6959, -0.3235), (0.0, 0.1975, -0.1044), (0.1878, 0.06103, -0.1044), (0.1161, -0.1598, -0.1044), (0.0, -0.1598, -0.1044), (0.5611, -0.03347, -0.3246), (0.4896, -0.2479, -0.3246), (0.4592, 0.0005496, -0.4027), (0.3876, -0.2139, -0.4027), (0.4981, -0.01244, -0.529), (0.4266, -0.2269, -0.529), (0.6241, -0.05449, -0.529), (0.5526, -0.2689, -0.529), (0.6631, -0.06748, -0.4027), (0.5915, -0.2819, -0.4027), (0.455, 0.518, -0.2984), (0.2631, 0.6375, -0.2984), (0.5118, 0.6092, -0.3765), (0.3199, 0.7287, -0.3765), (0.4901, 0.5743, -0.5029), (0.2982, 0.6938, -0.5029), (0.4198, 0.4616, -0.5029), (0.228, 0.5811, -0.5029), (0.3981, 0.4267, -0.3765), (0.2063, 0.5462, -0.3765), (0.1002, -0.5591, -0.2984), (0.1038, -0.4517, -0.3765), (0.1025, -0.4927, -0.5029), (0.1044, -0.6249, -0.5029), (0.103, -0.6659, -0.3765), (0.0, -0.5553, -0.2984), (0.0, -0.4479, -0.3765), (0.0, -0.489, -0.5029), (0.0, -0.6211, -0.5029), (0.0, -0.6621, -0.3765), (0.0, 0.6466, 0.06551), (0.0, -0.3127, 0.05733), (0.3757, -0.3127, 0.05733), (0.0, -0.3266, 0.1413), (0.0, 0.6466, 0.1506), (0.3757, -0.3266, 0.1413), (0.0, -0.1585, 0.0829), (0.3757, -0.1585, 0.0829), (0.0, -0.1724, 0.1668), (0.0, -0.4665, 0.9846), (0.2527, -0.3486, 1.004), (0.1787, -0.4319, 0.9904), (0.3757, -0.3953, 0.5552), (0.3757, -0.3284, 0.8829), (0.3757, -0.3969, 0.7788), (0.2482, -0.4456, 0.8589), (0.3397, -0.3427, 0.9687), (0.3129, -0.4217, 0.9284), (0.3757, -0.2482, 0.624), (0.3757, -0.2899, 0.8096), (0.0, -0.3122, 1.01), (0.1787, -0.3229, 1.008), (0.3397, -0.4077, 0.9579), (0.261, -0.2935, 0.8971), (0.3166, -0.3323, 0.947), (0.3757, 0.5419, 0.06777), (0.2711, 0.6466, 0.06551), (0.345, 0.6159, 0.06617), (0.2711, 0.6466, 0.1506), (0.3036, -0.1724, 0.1668), (0.3757, -0.1604, 0.0945), (0.3757, -0.2435, 0.155), (0.3757, -0.1842, 0.2379), (0.3546, -0.1689, 0.1456), (0.3757, 0.5419, 0.08057), (0.345, 0.6159, 0.1512), (0.3667, 0.5636, 0.1311)], [], [(15, 0, 2, 16), (16, 2, 4, 17), (2, 0, 11, 4), (1, 9, 7, 6), (3, 1, 5, 12), (17, 4, 11, 18), (10, 9, 1, 3), (10, 3, 13, 14), (3, 17, 18, 10), (1, 16, 17, 3), (9, 1, 16, 15), (18, 14, 13, 17), (13, 3, 17), (16, 17, 12, 5), (12, 17, 3), (16, 5, 1), (6, 7, 15, 16), (6, 16, 1), (7, 9, 15), (19, 21, 22, 20), (21, 23, 24, 22), (23, 25, 26, 24), (22, 24, 26, 28, 20), (25, 27, 28, 26), (27, 19, 20, 28), (19, 27, 25, 23, 21), (29, 31, 32, 30), (31, 33, 34, 32), (33, 35, 36, 34), (32, 34, 36, 38, 30), (35, 37, 38, 36), (37, 29, 30, 38), (29, 37, 35, 33, 31), (39, 43, 42, 41, 40), (43, 39, 44, 48), (42, 43, 48, 47), (41, 42, 47, 46), (40, 41, 46, 45), (39, 40, 45, 44), (55, 56, 51, 50), (71, 59, 65), (51, 54, 52, 50), (74, 76, 84, 85, 83), (53, 57, 78, 84, 77), (57, 69, 72, 67, 81, 78), (49, 53, 77, 75), (56, 79, 80, 54, 51), (62, 71, 65), (54, 61, 64, 58, 52), (61, 63, 66, 64), (63, 62, 65, 66), (64, 66, 60, 58), (66, 65, 59, 60), (69, 58, 60, 59, 70), (72, 73, 68, 67), (73, 71, 62, 68), (69, 70, 73, 72), (70, 59, 71, 73), (74, 83, 79, 56), (76, 75, 77, 84), (49, 75, 76, 74, 56, 55), (78, 81, 80, 79, 82), (78, 82, 85, 84), (82, 79, 83, 85), (81, 67, 68, 62, 63, 61, 54, 80)])
_uv = me_cylinder.uv_layers.new(name='UVMap')
_uv.uv.foreach_set('vector', [0.3051, 0.8373, 0.29, 0.837, 0.29, 0.6804, 0.3051, 0.6806, 0.2009, 0.4457, 0.216, 0.4455, 0.2163, 0.6095, 0.2012, 0.6098, 0.8239, 0.1343, 0.8411, 0.07653, 0.8411, 0.3185, 0.8304, 0.2971, 0.06426, 0.4901, 0.04433, 0.4671, 0.05799, 0.02551, 0.07792, 0.04847, 0.06426, 0.6518, 0.06426, 0.4901, 0.1102, 0.4026, 0.1102, 0.5642, 0.3697, 0.4541, 0.3548, 0.4461, 0.3574, 0.3652, 0.3723, 0.3732, 0.0543, 0.6903, 0.04433, 0.4671, 0.06426, 0.4901, 0.06426, 0.6518, 0.0543, 0.6903, 0.06426, 0.6518, 0.08025, 0.987, 0.07029, 1.026, 0.3779, 0.4584, 0.3697, 0.4541, 0.3723, 0.3732, 0.3805, 0.3776, 0.1927, 0.4459, 0.2009, 0.4457, 0.2012, 0.6098, 0.1929, 0.61, 0.4478, 0.1733, 0.4478, 0.02617, 0.4561, 0.02551, 0.4561, 0.1726, 0.4121, 0.385, 0.4121, 0.7508, 0.4012, 0.731, 0.4012, 0.3652, 0.1819, 0.9829, 0.1929, 0.61, 0.2012, 0.6098, 0.3195, 0.05879, 0.3599, 0.02551, 0.3599, 0.2185, 0.3195, 0.2518, 0.3805, 0.8139, 0.3697, 0.4541, 0.3779, 0.4584, 0.4358, 0.02551, 0.4358, 0.3884, 0.4278, 0.0339, 0.4012, 0.8058, 0.3805, 0.8405, 0.3805, 0.3999, 0.4012, 0.3652, 0.1819, 0.02551, 0.2009, 0.4457, 0.1927, 0.4459, 0.4278, 0.4756, 0.4197, 0.03088, 0.4278, 0.02551, 0.8029, 0.269, 0.811, 0.271, 0.811, 0.4316, 0.8029, 0.4296, 0.8296, 0.2699, 0.8412, 0.2658, 0.8412, 0.4245, 0.8296, 0.4286, 0.8296, 0.1082, 0.8416, 0.09247, 0.8416, 0.2501, 0.8296, 0.2658, 0.7821, 0.4311, 0.7709, 0.4026, 0.7709, 0.3095, 0.7821, 0.2804, 0.789, 0.3556, 0.8505, 0.7055, 0.8393, 0.7022, 0.8393, 0.5426, 0.8505, 0.5459, 0.7922, 0.2672, 0.8029, 0.269, 0.8029, 0.4296, 0.7922, 0.4277, 0.8135, 0.6189, 0.8205, 0.5426, 0.8317, 0.5717, 0.8317, 0.6661, 0.8205, 0.6953, 0.8123, 0.1672, 0.8135, 0.2429, 0.7935, 0.2672, 0.7922, 0.1915, 0.8393, 0.7055, 0.8505, 0.7128, 0.8505, 0.8685, 0.8393, 0.8612, 0.7133, 0.4131, 0.7133, 0.3187, 0.7333, 0.32, 0.7333, 0.4144, 0.8247, 0.8476, 0.8135, 0.8187, 0.8135, 0.7246, 0.8247, 0.6953, 0.8316, 0.7713, 0.6989, 0.7473, 0.7104, 0.7579, 0.7104, 0.9059, 0.6989, 0.8954, 0.8135, 0.09247, 0.8123, 0.1672, 0.7922, 0.1915, 0.7935, 0.1167, 0.6656, 0.819, 0.6726, 0.7473, 0.6838, 0.775, 0.6838, 0.8637, 0.6726, 0.8909, 0.6656, 0.8225, 0.6587, 0.8964, 0.6475, 0.8678, 0.6475, 0.7762, 0.6587, 0.7473, 0.8412, 0.411, 0.8427, 0.3383, 0.8519, 0.3543, 0.8506, 0.4275, 0.7551, 0.424, 0.7437, 0.4274, 0.7437, 0.3547, 0.7551, 0.3503, 0.7435, 0.3187, 0.7437, 0.402, 0.7333, 0.4274, 0.7333, 0.3436, 0.7663, 0.4214, 0.7551, 0.4295, 0.7551, 0.3593, 0.7663, 0.3503, 0.8427, 0.3383, 0.8412, 0.2658, 0.8507, 0.2824, 0.8519, 0.3543, 0.6802, 0.6593, 0.7174, 0.5595, 0.7176, 0.6575, 0.6804, 0.7573, 0.6802, 0.7773, 0.6886, 0.7573, 0.6886, 0.8017, 0.7176, 0.4043, 0.7176, 0.3742, 0.7835, 0.3861, 0.7835, 0.4163, 0.5857, 0.8208, 0.5811, 0.8639, 0.5741, 0.8519, 0.5791, 0.8244, 0.5846, 0.819, 0.8188, 0.4664, 0.8188, 1.021, 0.791, 0.9647, 0.7872, 0.4233, 0.7939, 0.4163, 0.7176, 0.7298, 0.7176, 0.4275, 0.7616, 0.4512, 0.7809, 0.5416, 0.7809, 0.68, 0.7688, 0.7102, 0.9019, 0.5267, 0.9095, 0.5266, 0.9094, 0.7102, 0.9018, 0.7102, 0.6331, 0.3723, 0.6323, 0.3694, 0.6331, 0.3079, 0.64, 0.2569, 0.6459, 0.2776, 0.876, 0.4834, 0.876, 0.4163, 0.8812, 0.4521, 0.7176, 0.3742, 0.7176, 0.2254, 0.74, 0.1204, 0.7835, 0.08308, 0.7835, 0.3861, 0.7176, 0.2254, 0.7186, 0.1463, 0.7296, 0.09453, 0.74, 0.1204, 0.5929, 0.1221, 0.5797, 0.1511, 0.5741, 0.1249, 0.5832, 0.07653, 0.74, 0.1204, 0.7296, 0.09453, 0.7531, 0.07653, 0.7835, 0.08308, 0.8624, 0.2236, 0.8516, 0.2645, 0.8505, 0.2254, 0.8607, 0.1625, 0.8411, 0.1375, 0.8624, 0.07653, 0.8607, 0.1625, 0.8505, 0.2254, 0.8457, 0.2056, 0.7616, 0.4512, 0.7726, 0.4287, 0.7815, 0.4748, 0.7809, 0.5416, 0.7726, 0.4287, 0.7804, 0.4211, 0.7829, 0.4477, 0.7815, 0.4748, 0.7176, 0.4275, 0.7483, 0.4163, 0.7726, 0.4287, 0.7616, 0.4512, 0.8457, 0.2056, 0.8505, 0.2254, 0.8606, 0.2388, 0.8501, 0.2603, 0.5857, 0.8208, 0.5846, 0.819, 0.6323, 0.3694, 0.6331, 0.3723, 0.9019, 0.7669, 0.9018, 0.7102, 0.9094, 0.7102, 0.9095, 0.7669, 0.6804, 0.1488, 0.7073, 0.07675, 0.7146, 0.07653, 0.7176, 0.1153, 0.7174, 0.5595, 0.6802, 0.6593, 0.7688, 0.7102, 0.7809, 0.68, 0.7848, 0.7075, 0.7809, 0.7314, 0.7774, 0.7144, 0.791, 0.9647, 0.786, 0.9531, 0.7848, 0.455, 0.7872, 0.4233, 0.629, 0.3539, 0.6323, 0.3694, 0.5846, 0.819, 0.5791, 0.8244, 0.6222, 0.334, 0.5952, 0.2387, 0.583, 0.186, 0.5797, 0.1511, 0.5929, 0.1221, 0.611, 0.1547, 0.64, 0.2569, 0.6331, 0.3079])
me_cylinder.materials.append(mat_chair)
me_cylinder.update()

# ---- objects
ob_light = bpy.data.objects.new('Light', light_light)
ob_camera = bpy.data.objects.new('Camera', cam_camera)
ob_floor = bpy.data.objects.new('Floor', me_plane)
ob_cube = bpy.data.objects.new('Cube', me_cube_001)
ob_cube_001 = bpy.data.objects.new('Cube.001', me_cube)
ob_cube_002 = bpy.data.objects.new('Cube.002', me_cube_002)
ob_plane = bpy.data.objects.new('Plane', me_plane_001)
ob_plane_001 = bpy.data.objects.new('Plane.001', me_plane_001)
ob_plane_002 = bpy.data.objects.new('Plane.002', me_plane_001)
ob_plane_003 = bpy.data.objects.new('Plane.003', me_plane_001)
ob_plane_004 = bpy.data.objects.new('Plane.004', me_plane_001)
ob_plane_005 = bpy.data.objects.new('Plane.005', me_plane_001)
ob_plane_006 = bpy.data.objects.new('Plane.006', me_plane_001)
ob_plane_007 = bpy.data.objects.new('Plane.007', me_plane_001)
ob_plane_008 = bpy.data.objects.new('Plane.008', me_plane_001)
ob_plane_009 = bpy.data.objects.new('Plane.009', me_plane_001)
ob_plane_010 = bpy.data.objects.new('Plane.010', me_plane_001)
ob_plane_011 = bpy.data.objects.new('Plane.011', me_plane_003)
ob_plane_012 = bpy.data.objects.new('Plane.012', me_plane_004)
ob_cylinder = bpy.data.objects.new('Cylinder', me_cylinder)

# ---- transforms, parenting, visibility, modifiers, constraints
ob_light.location = (-0.1382, -2.331, 5.904)
ob_light.rotation_euler = (0.6503, 0.05522, 1.866)
ob_light.lock_rotations_4d = False
ob_light.empty_display_type = 'ARROWS'
ob_light.color = (0.0, 0.0, 0.0, 0.0)
ob_light.lineart.crease_threshold = 0.0
ob_camera.location = (7.359, -6.926, 4.958)
ob_camera.rotation_euler = (1.109, 0.0, 0.8149)
ob_camera.lock_rotations_4d = False
ob_camera.empty_display_type = 'ARROWS'
ob_camera.color = (0.0, 0.0, 0.0, 0.0)
ob_camera.display_type = 'WIRE'
ob_camera.lineart.crease_threshold = 0.0
ob_floor.location = (0.0, 0.0, 0.0)
ob_cube.location = (-1.934, 2.0, 1.0)
ob_cube_001.location = (7.04, -2.982, 0.0)
ob_cube_002.location = (7.629, 1.99, 2.133)
ob_cube_002.rotation_euler = (0.0, -0.0, -1.571)
ob_plane.parent = ob_cube_002
ob_plane.matrix_parent_inverse = Matrix(((1.0, -0.0, 0.0, -7.99), (-0.0, 1.0, -0.0, -1.629), (0.0, -0.0, 1.0, -2.133), (-0.0, 0.0, -0.0, 1.0)))
ob_plane.location = (7.155, 2.471, 2.765)
ob_plane_001.parent = ob_cube_002
ob_plane_001.matrix_parent_inverse = Matrix(((1.0, -0.0, 0.0, -7.99), (-0.0, 1.0, -0.0, -1.629), (0.0, -0.0, 1.0, -2.133), (-0.0, 0.0, -0.0, 1.0)))
ob_plane_001.location = (7.337, 2.471, 2.765)
ob_plane_002.parent = ob_cube_002
ob_plane_002.matrix_parent_inverse = Matrix(((1.0, -0.0, 0.0, -7.99), (-0.0, 1.0, -0.0, -1.629), (0.0, -0.0, 1.0, -2.133), (-0.0, 0.0, -0.0, 1.0)))
ob_plane_002.location = (7.337, 2.471, 2.765)
ob_plane_003.parent = ob_cube_002
ob_plane_003.matrix_parent_inverse = Matrix(((1.0, -0.0, 0.0, -7.99), (-0.0, 1.0, -0.0, -1.629), (0.0, -0.0, 1.0, -2.133), (-0.0, 0.0, -0.0, 1.0)))
ob_plane_003.location = (8.643, 2.471, 2.765)
ob_plane_004.parent = ob_cube_002
ob_plane_004.matrix_parent_inverse = Matrix(((1.0, -0.0, 0.0, -7.99), (-0.0, 1.0, -0.0, -1.629), (0.0, -0.0, 1.0, -2.133), (-0.0, 0.0, -0.0, 1.0)))
ob_plane_004.location = (7.52, 2.471, 2.767)
ob_plane_005.parent = ob_cube_002
ob_plane_005.matrix_parent_inverse = Matrix(((1.0, -0.0, 0.0, -7.99), (-0.0, 1.0, -0.0, -1.629), (0.0, -0.0, 1.0, -2.133), (-0.0, 0.0, -0.0, 1.0)))
ob_plane_005.location = (7.52, 2.471, 2.767)
ob_plane_006.parent = ob_cube_002
ob_plane_006.matrix_parent_inverse = Matrix(((1.0, -0.0, 0.0, -7.99), (-0.0, 1.0, -0.0, -1.629), (0.0, -0.0, 1.0, -2.133), (-0.0, 0.0, -0.0, 1.0)))
ob_plane_006.location = (8.46, 2.471, 2.767)
ob_plane_007.parent = ob_cube_002
ob_plane_007.matrix_parent_inverse = Matrix(((1.0, -0.0, 0.0, -7.99), (-0.0, 1.0, -0.0, -1.629), (0.0, -0.0, 1.0, -2.133), (-0.0, 0.0, -0.0, 1.0)))
ob_plane_007.location = (7.702, 2.471, 2.767)
ob_plane_008.parent = ob_cube_002
ob_plane_008.matrix_parent_inverse = Matrix(((1.0, -0.0, 0.0, -7.99), (-0.0, 1.0, -0.0, -1.629), (0.0, -0.0, 1.0, -2.133), (-0.0, 0.0, -0.0, 1.0)))
ob_plane_008.location = (8.278, 2.471, 2.767)
ob_plane_009.parent = ob_cube_002
ob_plane_009.matrix_parent_inverse = Matrix(((1.0, -0.0, 0.0, -7.99), (-0.0, 1.0, -0.0, -1.629), (0.0, -0.0, 1.0, -2.133), (-0.0, 0.0, -0.0, 1.0)))
ob_plane_009.location = (8.278, 2.471, 2.767)
ob_plane_010.parent = ob_cube_002
ob_plane_010.matrix_parent_inverse = Matrix(((1.0, -0.0, 0.0, -7.99), (-0.0, 1.0, -0.0, -1.629), (0.0, -0.0, 1.0, -2.133), (-0.0, 0.0, -0.0, 1.0)))
ob_plane_010.location = (8.006, 2.471, 2.767)
ob_plane_010.rotation_euler = (0.0, -0.1938, 0.0)
ob_plane_011.location = (2.0, 2.99, 2.0)
ob_plane_011.rotation_euler = (-4.712, -0.0, 0.0)
ob_plane_012.location = (8.99, -2.0, 2.0)
ob_plane_012.rotation_euler = (-0.0, -1.571, 0.0)
ob_cylinder.location = (0.2674, 0.6422, 0.529)
_m = ob_cylinder.modifiers.new('Mirror', 'MIRROR')
_m.use_clip = True

# ---- collection membership
col_collection.objects.link(ob_light)
col_collection.objects.link(ob_camera)
col_collection.objects.link(ob_floor)
col_collection.objects.link(ob_cube)
col_collection.objects.link(ob_cube_001)
col_collection.objects.link(ob_cube_002)
col_collection.objects.link(ob_plane)
col_collection.objects.link(ob_plane_001)
col_collection.objects.link(ob_plane_002)
col_collection.objects.link(ob_plane_003)
col_collection.objects.link(ob_plane_004)
col_collection.objects.link(ob_plane_005)
col_collection.objects.link(ob_plane_006)
col_collection.objects.link(ob_plane_007)
col_collection.objects.link(ob_plane_008)
col_collection.objects.link(ob_plane_009)
col_collection.objects.link(ob_plane_010)
col_collection.objects.link(ob_plane_011)
col_collection.objects.link(ob_plane_012)
col_collection.objects.link(ob_cylinder)

# ---- scene / render settings (as saved in the file)
scene.camera = ob_camera
scene.frame_start = 1; scene.frame_end = 250; scene.frame_set(0)
scene.render.engine = 'BLENDER_EEVEE_NEXT'
bpy.context.view_layer.update()
